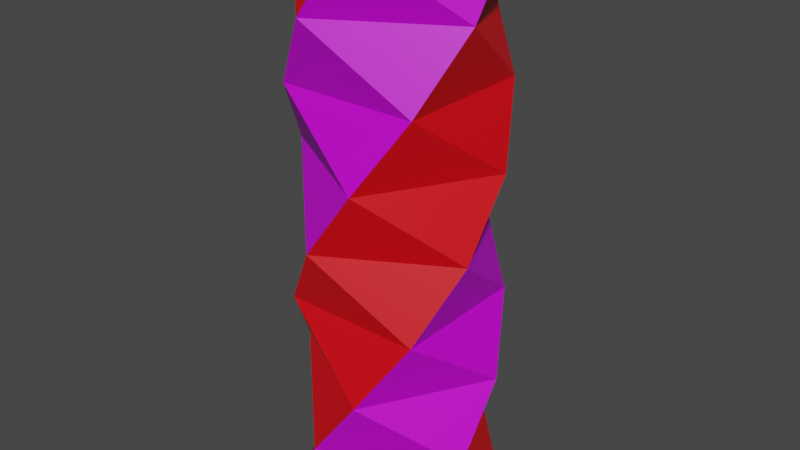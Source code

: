 # Source: Pillar1.blend  (saved by Blender 2.80.44; exported with 4.5.12 LTS)
import bpy
from mathutils import Matrix  # noqa: F401  (used for matrix-valued properties, if any)

bpy.ops.wm.read_factory_settings(use_empty=True)
scene = bpy.context.scene
scene.name = 'Scene'

# ---- collections
col_collection = bpy.data.collections.new('Collection'); scene.collection.children.link(col_collection)

# ---- materials (node trees are filled in below, after node groups)
mat_first = bpy.data.materials.new('First')
mat_first.alpha_threshold = 0.0
mat_first.use_transparent_shadow = False
mat_first.roughness = 0.5
mat_first.line_color = (0.0, 0.0, 0.0, 1.0)
mat_second = bpy.data.materials.new('Second')
mat_second.use_transparent_shadow = False
mat_second.roughness = 0.25
mat_top = bpy.data.materials.new('Top')
mat_top.use_transparent_shadow = False
mat_top.roughness = 0.25

# ---- material node trees
mat_first.use_nodes = True; mat_first.node_tree.nodes.clear()
_N = mat_first.node_tree.nodes; _L = mat_first.node_tree.links
n0 = _N.new('ShaderNodeOutputMaterial'); n0.name = 'Material Output'; n0.location = (300, 300)
n1 = _N.new('ShaderNodeBsdfPrincipled'); n1.name = 'Principled BSDF'; n1.location = (10, 300)
n1.distribution = 'GGX'
n1.subsurface_method = 'BURLEY'
n1.inputs[0].default_value = (0.666, 0.0, 0.8, 1.0)
n1.inputs[3].default_value = 1.45
_L.new(n1.outputs[0], n0.inputs[0])
n0.is_active_output = True
mat_second.use_nodes = True; mat_second.node_tree.nodes.clear()
_N = mat_second.node_tree.nodes; _L = mat_second.node_tree.links
n0 = _N.new('ShaderNodeOutputMaterial'); n0.name = 'Material Output'; n0.location = (300, 300)
n1 = _N.new('ShaderNodeBsdfPrincipled'); n1.name = 'Principled BSDF'; n1.location = (10, 300)
n1.distribution = 'GGX'
n1.subsurface_method = 'BURLEY'
n1.inputs[0].default_value = (0.8, 0.0, 0.006297, 1.0)
n1.inputs[3].default_value = 1.45
_L.new(n1.outputs[0], n0.inputs[0])
n0.is_active_output = True
mat_top.use_nodes = True; mat_top.node_tree.nodes.clear()
_N = mat_top.node_tree.nodes; _L = mat_top.node_tree.links
n0 = _N.new('ShaderNodeOutputMaterial'); n0.name = 'Material Output'; n0.location = (300, 300)
n1 = _N.new('ShaderNodeBsdfPrincipled'); n1.name = 'Principled BSDF'; n1.location = (10, 300)
n1.distribution = 'GGX'
n1.subsurface_method = 'BURLEY'
n1.inputs[0].default_value = (0.8, 0.5459, 0.0, 1.0)
n1.inputs[3].default_value = 1.45
_L.new(n1.outputs[0], n0.inputs[0])
n0.is_active_output = True

# ---- world
world_world = bpy.data.worlds.new('World'); scene.world = world_world
world_world.use_nodes = True; world_world.node_tree.nodes.clear()
_N = world_world.node_tree.nodes; _L = world_world.node_tree.links
n0 = _N.new('ShaderNodeOutputWorld'); n0.name = 'World Output'; n0.location = (300, 300)
n1 = _N.new('ShaderNodeBackground'); n1.name = 'Background'; n1.location = (10, 300)
n1.inputs[0].default_value = (0.05088, 0.05088, 0.05088, 1.0)
_L.new(n1.outputs[0], n0.inputs[0])
n0.is_active_output = True
world_world.color = (0.05088, 0.05088, 0.05088)
world_world.use_sun_shadow = False
world_world.sun_shadow_jitter_overblur = 0.0

# ---- meshes
me_cube = bpy.data.meshes.new('Cube')
me_cube.from_pydata([(0.366, -1.366, 8.0), (1.0, 1.0, 0.0), (-1.366, -0.366, 8.0), (1.0, -1.0, 0.0), (1.366, 0.366, 8.0), (-1.0, 1.0, 0.0), (-0.366, 1.366, 8.0), (-1.0, -1.0, 0.0), (-1.366, 0.366, 4.0), (1.366, -0.366, 4.0), (0.366, 1.366, 4.0), (-0.366, -1.366, 4.0), (-0.366, 1.366, 2.0), (1.366, 0.366, 2.0), (-1.366, -0.366, 2.0), (0.366, -1.366, 2.0), (1.0, 1.0, 6.0), (-1.0, -1.0, 6.0), (-1.0, 1.0, 6.0), (1.0, -1.0, 6.0), (1.0, -1.0, 3.0), (-1.0, 1.0, 3.0), (1.0, 1.0, 3.0), (-1.0, -1.0, 3.0), (0.366, 1.366, 1.0), (1.366, -0.366, 1.0), (-1.366, 0.366, 1.0), (-0.366, -1.366, 1.0), (-1.366, -0.366, 5.0), (-0.366, 1.366, 5.0), (0.366, -1.366, 5.0), (1.366, 0.366, 5.0), (0.366, 1.366, 7.0), (-0.366, -1.366, 7.0), (-1.366, 0.366, 7.0), (1.366, -0.366, 7.0)], [], [(0, 4, 6, 2), (34, 2, 6, 32), (32, 6, 4, 35), (5, 1, 3, 7), (33, 0, 2, 34), (35, 4, 0, 33), (23, 11, 8, 21), (21, 8, 10, 22), (20, 9, 11, 23), (22, 10, 9, 20), (25, 13, 15, 27), (27, 15, 14, 26), (24, 12, 13, 25), (26, 14, 12, 24), (30, 19, 17, 28), (28, 17, 18, 29), (31, 16, 19, 30), (29, 18, 16, 31), (13, 22, 20, 15), (15, 20, 23, 14), (12, 21, 22, 13), (14, 23, 21, 12), (5, 26, 24, 1), (1, 24, 25, 3), (7, 27, 26, 5), (3, 25, 27, 7), (10, 29, 31, 9), (9, 31, 30, 11), (8, 28, 29, 10), (11, 30, 28, 8), (19, 35, 33, 17), (17, 33, 34, 18), (16, 32, 35, 19), (18, 34, 32, 16)])
me_cube.polygons.foreach_set('material_index', [2, 0, 1, 0, 1, 0, 0, 1, 1, 0, 0, 1, 1, 0, 0, 1, 1, 0, 0, 1, 1, 0, 0, 1, 1, 0, 0, 1, 1, 0, 0, 1, 1, 0])
_uv = me_cube.uv_layers.new(name='UVMap')
_uv.uv.foreach_set('vector', [0.375, 0.0, 0.625, 0.0, 0.625, 0.25, 0.375, 0.25, 0.5938, 0.25, 0.625, 0.25, 0.625, 0.5, 0.5938, 0.5, 0.5938, 0.5, 0.625, 0.5, 0.625, 0.75, 0.5938, 0.75, 0.375, 0.75, 0.625, 0.75, 0.625, 1.0, 0.375, 1.0, 0.3438, 0.5, 0.375, 0.5, 0.375, 0.75, 0.3438, 0.75, 0.8438, 0.5, 0.875, 0.5, 0.875, 0.75, 0.8438, 0.75, 0.7188, 0.5, 0.75, 0.5, 0.75, 0.75, 0.7188, 0.75, 0.2188, 0.5, 0.25, 0.5, 0.25, 0.75, 0.2188, 0.75, 0.4688, 0.5, 0.5, 0.5, 0.5, 0.75, 0.4688, 0.75, 0.4688, 0.25, 0.5, 0.25, 0.5, 0.5, 0.4688, 0.5, 0.4062, 0.25, 0.4375, 0.25, 0.4375, 0.5, 0.4062, 0.5, 0.4062, 0.5, 0.4375, 0.5, 0.4375, 0.75, 0.4062, 0.75, 0.1562, 0.5, 0.1875, 0.5, 0.1875, 0.75, 0.1562, 0.75, 0.6562, 0.5, 0.6875, 0.5, 0.6875, 0.75, 0.6562, 0.75, 0.7812, 0.5, 0.8125, 0.5, 0.8125, 0.75, 0.7812, 0.75, 0.2812, 0.5, 0.3125, 0.5, 0.3125, 0.75, 0.2812, 0.75, 0.5312, 0.5, 0.5625, 0.5, 0.5625, 0.75, 0.5312, 0.75, 0.5312, 0.25, 0.5625, 0.25, 0.5625, 0.5, 0.5312, 0.5, 0.4375, 0.25, 0.4688, 0.25, 0.4688, 0.5, 0.4375, 0.5, 0.4375, 0.5, 0.4688, 0.5, 0.4688, 0.75, 0.4375, 0.75, 0.1875, 0.5, 0.2188, 0.5, 0.2188, 0.75, 0.1875, 0.75, 0.6875, 0.5, 0.7188, 0.5, 0.7188, 0.75, 0.6875, 0.75, 0.625, 0.5, 0.6562, 0.5, 0.6562, 0.75, 0.625, 0.75, 0.125, 0.5, 0.1562, 0.5, 0.1562, 0.75, 0.125, 0.75, 0.375, 0.5, 0.4062, 0.5, 0.4062, 0.75, 0.375, 0.75, 0.375, 0.25, 0.4062, 0.25, 0.4062, 0.5, 0.375, 0.5, 0.5, 0.25, 0.5312, 0.25, 0.5312, 0.5, 0.5, 0.5, 0.5, 0.5, 0.5312, 0.5, 0.5312, 0.75, 0.5, 0.75, 0.25, 0.5, 0.2812, 0.5, 0.2812, 0.75, 0.25, 0.75, 0.75, 0.5, 0.7812, 0.5, 0.7812, 0.75, 0.75, 0.75, 0.8125, 0.5, 0.8438, 0.5, 0.8438, 0.75, 0.8125, 0.75, 0.3125, 0.5, 0.3438, 0.5, 0.3438, 0.75, 0.3125, 0.75, 0.5625, 0.5, 0.5938, 0.5, 0.5938, 0.75, 0.5625, 0.75, 0.5625, 0.25, 0.5938, 0.25, 0.5938, 0.5, 0.5625, 0.5])
me_cube.materials.append(mat_first)
me_cube.materials.append(mat_second)
me_cube.materials.append(mat_top)
me_cube.use_remesh_preserve_volume = False
me_cube.use_remesh_preserve_attributes = False
me_cube.use_mirror_vertex_groups = False
me_cube.update()

# ---- objects
ob_cube = bpy.data.objects.new('Cube', me_cube)

# ---- transforms, parenting, visibility, modifiers, constraints
ob_cube.location = (0.0, 0.0, 0.0)
ob_cube.lock_rotations_4d = False
ob_cube.empty_display_type = 'ARROWS'
ob_cube.lineart.crease_threshold = 0.0

# ---- collection membership
col_collection.objects.link(ob_cube)

# ---- scene / render settings (as saved in the file)
scene.frame_start = 1; scene.frame_end = 250; scene.frame_set(1)
scene.render.engine = 'BLENDER_EEVEE_NEXT'
scene.cycles.use_denoising = False
scene.cycles.samples = 128
scene.cycles.sampling_pattern = 'TABULATED_SOBOL'
scene.cycles.use_adaptive_sampling = False
scene.cycles.use_light_tree = False
scene.view_settings.view_transform = 'Filmic'
bpy.context.view_layer.update()

# ---- added for rendering (the .blend has no active camera and no usable light): camera, sun
cam_auto = bpy.data.cameras.new('AutoCamera')
cam_auto.lens = 50.0
cam_auto.sensor_width = 36.0
cam_auto.clip_end = 1000.0
ob_auto_camera = bpy.data.objects.new('AutoCamera', cam_auto)
scene.collection.objects.link(ob_auto_camera)
ob_auto_camera.location = (8.21984, -9.86381, 10.5759)
ob_auto_camera.rotation_euler = (1.09748, -7.21219e-08, 0.694738)
scene.camera = ob_auto_camera
light_auto_sun = bpy.data.lights.new('AutoSun', 'SUN')
light_auto_sun.energy = 3.0
light_auto_sun.angle = 0.0523599
ob_auto_sun = bpy.data.objects.new('AutoSun', light_auto_sun)
scene.collection.objects.link(ob_auto_sun)
ob_auto_sun.rotation_euler = (0.872665, 0.174533, 0.523599)
bpy.context.view_layer.update()
